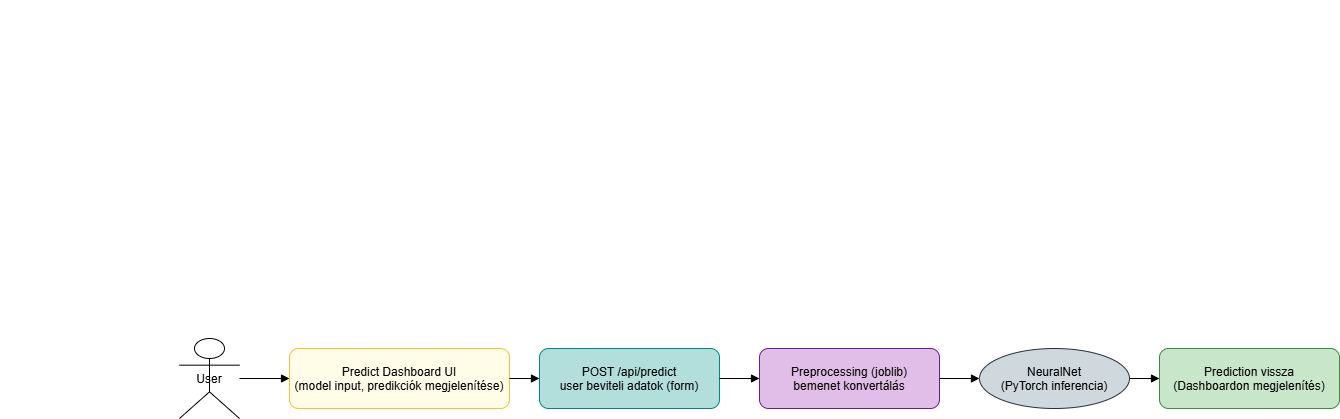

The diagram above was exported from draw.io. Its source (the exported page's mxGraphModel, read from the mxfile embedded in the PNG):
<mxGraphModel dx="145530" dy="91182" grid="1" gridSize="10" guides="1" tooltips="1" connect="1" arrows="1" fold="1" page="1" pageScale="1" pageWidth="850" pageHeight="1100" math="0" shadow="0">
  <root>
    <mxCell id="0" />
    <mxCell id="1" parent="0" />
    <mxCell id="LJUaDgffIiLlkVNyO6VC-238" edge="1" parent="1" source="LJUaDgffIiLlkVNyO6VC-215" style="endArrow=block;endFill=1;" target="LJUaDgffIiLlkVNyO6VC-216" />
    <mxCell id="LJUaDgffIiLlkVNyO6VC-239" edge="1" parent="1" source="LJUaDgffIiLlkVNyO6VC-216" style="endArrow=block;endFill=1;" target="LJUaDgffIiLlkVNyO6VC-217" />
    <mxCell id="LJUaDgffIiLlkVNyO6VC-240" edge="1" parent="1" source="LJUaDgffIiLlkVNyO6VC-217" style="endArrow=block;endFill=1;" target="LJUaDgffIiLlkVNyO6VC-218" />
    <mxCell id="LJUaDgffIiLlkVNyO6VC-241" edge="1" parent="1" source="LJUaDgffIiLlkVNyO6VC-218" style="endArrow=block;endFill=1;strokeColor=#d32f2f;" target="LJUaDgffIiLlkVNyO6VC-219" />
    <mxCell id="LJUaDgffIiLlkVNyO6VC-242" edge="1" parent="1" source="LJUaDgffIiLlkVNyO6VC-216" style="endArrow=block;endFill=1;" target="LJUaDgffIiLlkVNyO6VC-220" />
    <mxCell id="LJUaDgffIiLlkVNyO6VC-243" edge="1" parent="1" source="LJUaDgffIiLlkVNyO6VC-220" style="endArrow=block;endFill=1;" target="LJUaDgffIiLlkVNyO6VC-221" />
    <mxCell id="LJUaDgffIiLlkVNyO6VC-244" edge="1" parent="1" source="LJUaDgffIiLlkVNyO6VC-221" style="endArrow=block;endFill=1;" target="LJUaDgffIiLlkVNyO6VC-223" />
    <mxCell id="LJUaDgffIiLlkVNyO6VC-245" edge="1" parent="1" source="LJUaDgffIiLlkVNyO6VC-223" style="endArrow=block;endFill=1;" target="LJUaDgffIiLlkVNyO6VC-224" />
    <mxCell id="LJUaDgffIiLlkVNyO6VC-246" edge="1" parent="1" source="LJUaDgffIiLlkVNyO6VC-221" style="endArrow=block;endFill=1;strokeColor=#d32f2f;" target="LJUaDgffIiLlkVNyO6VC-222" />
    <mxCell id="LJUaDgffIiLlkVNyO6VC-247" edge="1" parent="1" source="LJUaDgffIiLlkVNyO6VC-216" style="endArrow=block;endFill=1;" target="LJUaDgffIiLlkVNyO6VC-225" />
    <mxCell id="LJUaDgffIiLlkVNyO6VC-248" edge="1" parent="1" source="LJUaDgffIiLlkVNyO6VC-225" style="endArrow=block;endFill=1;" target="LJUaDgffIiLlkVNyO6VC-226" />
    <mxCell id="LJUaDgffIiLlkVNyO6VC-249" edge="1" parent="1" source="LJUaDgffIiLlkVNyO6VC-226" style="endArrow=block;endFill=1;" target="LJUaDgffIiLlkVNyO6VC-227" />
    <mxCell id="LJUaDgffIiLlkVNyO6VC-250" edge="1" parent="1" source="LJUaDgffIiLlkVNyO6VC-216" style="endArrow=block;endFill=1;" target="LJUaDgffIiLlkVNyO6VC-228" />
    <mxCell id="LJUaDgffIiLlkVNyO6VC-251" edge="1" parent="1" source="LJUaDgffIiLlkVNyO6VC-228" style="endArrow=block;endFill=1;" target="LJUaDgffIiLlkVNyO6VC-229" />
    <mxCell id="LJUaDgffIiLlkVNyO6VC-252" edge="1" parent="1" source="LJUaDgffIiLlkVNyO6VC-229" style="endArrow=block;endFill=1;" target="LJUaDgffIiLlkVNyO6VC-230" />
    <mxCell id="LJUaDgffIiLlkVNyO6VC-253" edge="1" parent="1" source="LJUaDgffIiLlkVNyO6VC-216" style="endArrow=block;endFill=1;" target="LJUaDgffIiLlkVNyO6VC-231" />
    <mxCell id="LJUaDgffIiLlkVNyO6VC-254" edge="1" parent="1" source="LJUaDgffIiLlkVNyO6VC-231" style="endArrow=block;endFill=1;" target="LJUaDgffIiLlkVNyO6VC-232" />
    <mxCell id="LJUaDgffIiLlkVNyO6VC-255" edge="1" parent="1" source="LJUaDgffIiLlkVNyO6VC-232" style="endArrow=block;endFill=1;" target="LJUaDgffIiLlkVNyO6VC-233" />
    <mxCell id="LJUaDgffIiLlkVNyO6VC-256" edge="1" parent="1" source="LJUaDgffIiLlkVNyO6VC-233" style="endArrow=block;endFill=1;" target="LJUaDgffIiLlkVNyO6VC-234" />
    <mxCell id="LJUaDgffIiLlkVNyO6VC-257" edge="1" parent="1" source="LJUaDgffIiLlkVNyO6VC-234" style="endArrow=block;endFill=1;" target="LJUaDgffIiLlkVNyO6VC-235" />
    <mxCell id="LJUaDgffIiLlkVNyO6VC-258" edge="1" parent="1" source="LJUaDgffIiLlkVNyO6VC-235" style="endArrow=block;endFill=1;" target="LJUaDgffIiLlkVNyO6VC-236" />
    <mxCell id="LJUaDgffIiLlkVNyO6VC-259" edge="1" parent="1" source="LJUaDgffIiLlkVNyO6VC-233" style="endArrow=block;endFill=1;strokeColor=#d32f2f;" target="LJUaDgffIiLlkVNyO6VC-237" />
    <mxCell id="LJUaDgffIiLlkVNyO6VC-260" edge="1" parent="1" source="LJUaDgffIiLlkVNyO6VC-234" style="endArrow=block;endFill=1;strokeColor=#d32f2f;" target="LJUaDgffIiLlkVNyO6VC-237" />
    <mxCell id="LJUaDgffIiLlkVNyO6VC-289" parent="1" style="shape=umlActor;" value="User" vertex="1">
      <mxGeometry height="80" width="60" x="-140080" y="-87670" as="geometry" />
    </mxCell>
    <mxCell id="LJUaDgffIiLlkVNyO6VC-290" parent="1" style="rounded=1;fillColor=#fffde7;strokeColor=#fbc02d;" value="Predict Dashboard UI&#10;(model input, predikciók megjelenítése)" vertex="1">
      <mxGeometry height="60" width="220" x="-139970" y="-87660" as="geometry" />
    </mxCell>
    <mxCell id="LJUaDgffIiLlkVNyO6VC-291" parent="1" style="rounded=1;fillColor=#b2dfdb;strokeColor=#00897b;" value="POST /api/predict&#10;user beviteli adatok (form)" vertex="1">
      <mxGeometry height="60" width="180" x="-139720" y="-87660" as="geometry" />
    </mxCell>
    <mxCell id="LJUaDgffIiLlkVNyO6VC-292" parent="1" style="rounded=1;fillColor=#e1bee7;strokeColor=#6a1b9a;" value="Preprocessing (joblib)&#10;bemenet konvertálás" vertex="1">
      <mxGeometry height="60" width="180" x="-139500" y="-87660" as="geometry" />
    </mxCell>
    <mxCell id="LJUaDgffIiLlkVNyO6VC-293" parent="1" style="ellipse;fillColor=#cfd8dc;strokeColor=#263238;" value="NeuralNet&#10;(PyTorch inferencia)" vertex="1">
      <mxGeometry height="60" width="150" x="-139280" y="-87660" as="geometry" />
    </mxCell>
    <mxCell id="LJUaDgffIiLlkVNyO6VC-294" parent="1" style="rounded=1;fillColor=#c8e6c9;strokeColor=#388e3c;" value="Prediction vissza&#10;(Dashboardon megjelenítés)" vertex="1">
      <mxGeometry height="60" width="180" x="-139100" y="-87660" as="geometry" />
    </mxCell>
    <mxCell id="LJUaDgffIiLlkVNyO6VC-295" edge="1" parent="1" source="LJUaDgffIiLlkVNyO6VC-289" style="endArrow=block;endFill=1;" target="LJUaDgffIiLlkVNyO6VC-290">
      <mxGeometry relative="1" as="geometry" />
    </mxCell>
    <mxCell id="LJUaDgffIiLlkVNyO6VC-296" edge="1" parent="1" source="LJUaDgffIiLlkVNyO6VC-290" style="endArrow=block;endFill=1;" target="LJUaDgffIiLlkVNyO6VC-291">
      <mxGeometry relative="1" as="geometry" />
    </mxCell>
    <mxCell id="LJUaDgffIiLlkVNyO6VC-297" edge="1" parent="1" source="LJUaDgffIiLlkVNyO6VC-291" style="endArrow=block;endFill=1;" target="LJUaDgffIiLlkVNyO6VC-292">
      <mxGeometry relative="1" as="geometry" />
    </mxCell>
    <mxCell id="LJUaDgffIiLlkVNyO6VC-298" edge="1" parent="1" source="LJUaDgffIiLlkVNyO6VC-292" style="endArrow=block;endFill=1;" target="LJUaDgffIiLlkVNyO6VC-293">
      <mxGeometry relative="1" as="geometry" />
    </mxCell>
    <mxCell id="LJUaDgffIiLlkVNyO6VC-299" edge="1" parent="1" source="LJUaDgffIiLlkVNyO6VC-293" style="endArrow=block;endFill=1;" target="LJUaDgffIiLlkVNyO6VC-294">
      <mxGeometry relative="1" as="geometry" />
    </mxCell>
  </root>
</mxGraphModel>